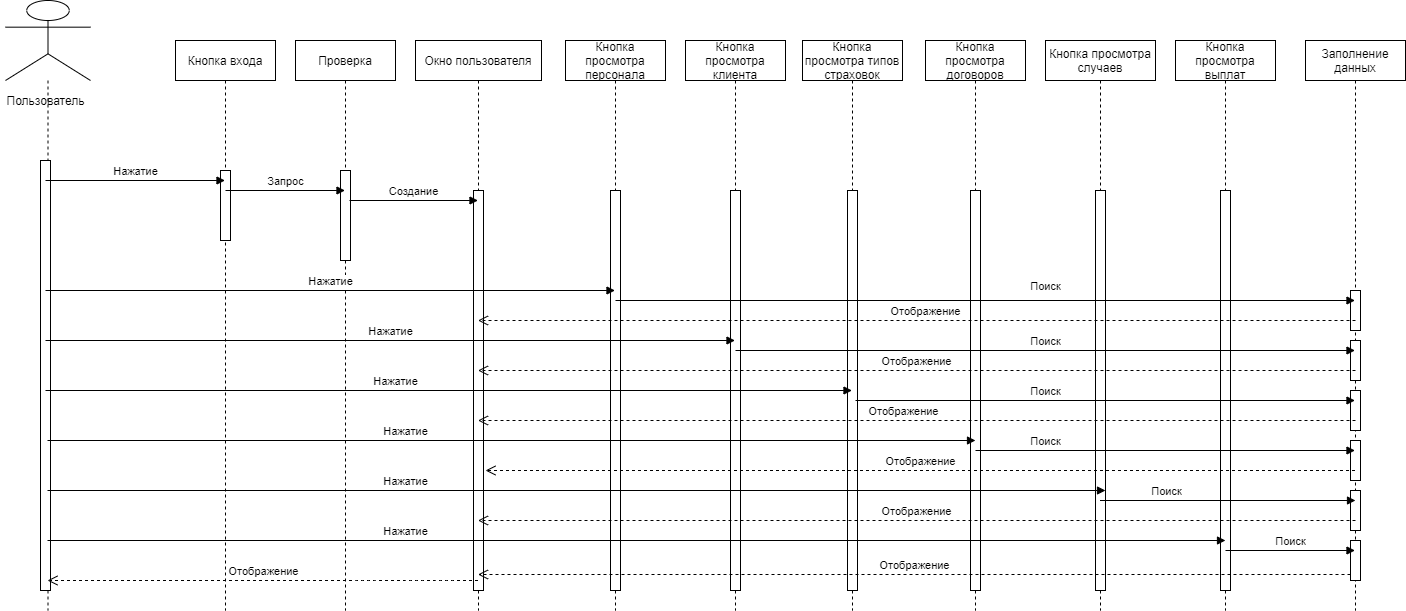

The diagram above was exported from draw.io. Its source (the exported page's mxGraphModel, read from the mxfile embedded in the PNG):
<mxGraphModel dx="1038" dy="580" grid="1" gridSize="10" guides="1" tooltips="1" connect="1" arrows="1" fold="1" page="1" pageScale="1" pageWidth="827" pageHeight="1169" math="0" shadow="0">
  <root>
    <mxCell id="0" />
    <mxCell id="1" parent="0" />
    <mxCell id="XMNDho6pSSmiUpQJFtQt-3" value="" style="shape=umlLifeline;participant=umlActor;perimeter=lifelinePerimeter;whiteSpace=wrap;html=1;container=1;collapsible=0;recursiveResize=0;verticalAlign=top;spacingTop=36;labelBackgroundColor=#ffffff;outlineConnect=0;size=80;" vertex="1" parent="1">
      <mxGeometry x="30" y="10" width="85" height="610" as="geometry" />
    </mxCell>
    <mxCell id="XMNDho6pSSmiUpQJFtQt-4" value="Пользователь" style="text;html=1;align=center;verticalAlign=middle;resizable=0;points=[];autosize=1;" vertex="1" parent="XMNDho6pSSmiUpQJFtQt-3">
      <mxGeometry x="-5" y="90" width="90" height="20" as="geometry" />
    </mxCell>
    <mxCell id="XMNDho6pSSmiUpQJFtQt-40" value="" style="html=1;points=[];perimeter=orthogonalPerimeter;" vertex="1" parent="XMNDho6pSSmiUpQJFtQt-3">
      <mxGeometry x="35" y="160" width="10" height="430" as="geometry" />
    </mxCell>
    <mxCell id="XMNDho6pSSmiUpQJFtQt-5" value="Кнопка входа" style="shape=umlLifeline;perimeter=lifelinePerimeter;whiteSpace=wrap;html=1;container=1;collapsible=0;recursiveResize=0;outlineConnect=0;" vertex="1" parent="1">
      <mxGeometry x="200" y="50" width="100" height="570" as="geometry" />
    </mxCell>
    <mxCell id="XMNDho6pSSmiUpQJFtQt-14" value="" style="html=1;points=[];perimeter=orthogonalPerimeter;" vertex="1" parent="XMNDho6pSSmiUpQJFtQt-5">
      <mxGeometry x="45" y="130" width="10" height="70" as="geometry" />
    </mxCell>
    <mxCell id="XMNDho6pSSmiUpQJFtQt-6" value="Проверка" style="shape=umlLifeline;perimeter=lifelinePerimeter;whiteSpace=wrap;html=1;container=1;collapsible=0;recursiveResize=0;outlineConnect=0;" vertex="1" parent="1">
      <mxGeometry x="320" y="50" width="100" height="570" as="geometry" />
    </mxCell>
    <mxCell id="XMNDho6pSSmiUpQJFtQt-16" value="" style="html=1;points=[];perimeter=orthogonalPerimeter;" vertex="1" parent="XMNDho6pSSmiUpQJFtQt-6">
      <mxGeometry x="45" y="130" width="10" height="90" as="geometry" />
    </mxCell>
    <mxCell id="XMNDho6pSSmiUpQJFtQt-7" value="Окно пользователя" style="shape=umlLifeline;perimeter=lifelinePerimeter;whiteSpace=wrap;html=1;container=1;collapsible=0;recursiveResize=0;outlineConnect=0;" vertex="1" parent="1">
      <mxGeometry x="440" y="50" width="126" height="570" as="geometry" />
    </mxCell>
    <mxCell id="XMNDho6pSSmiUpQJFtQt-43" value="" style="html=1;points=[];perimeter=orthogonalPerimeter;" vertex="1" parent="XMNDho6pSSmiUpQJFtQt-7">
      <mxGeometry x="58" y="150" width="10" height="400" as="geometry" />
    </mxCell>
    <mxCell id="XMNDho6pSSmiUpQJFtQt-8" value="Кнопка просмотра персонала" style="shape=umlLifeline;perimeter=lifelinePerimeter;whiteSpace=wrap;html=1;container=1;collapsible=0;recursiveResize=0;outlineConnect=0;" vertex="1" parent="1">
      <mxGeometry x="590" y="50" width="100" height="570" as="geometry" />
    </mxCell>
    <mxCell id="XMNDho6pSSmiUpQJFtQt-47" value="" style="html=1;points=[];perimeter=orthogonalPerimeter;" vertex="1" parent="XMNDho6pSSmiUpQJFtQt-8">
      <mxGeometry x="45" y="150" width="10" height="400" as="geometry" />
    </mxCell>
    <mxCell id="XMNDho6pSSmiUpQJFtQt-9" value="Заполнение данных" style="shape=umlLifeline;perimeter=lifelinePerimeter;whiteSpace=wrap;html=1;container=1;collapsible=0;recursiveResize=0;outlineConnect=0;" vertex="1" parent="1">
      <mxGeometry x="1330" y="50" width="100" height="570" as="geometry" />
    </mxCell>
    <mxCell id="XMNDho6pSSmiUpQJFtQt-49" value="" style="html=1;points=[];perimeter=orthogonalPerimeter;" vertex="1" parent="XMNDho6pSSmiUpQJFtQt-9">
      <mxGeometry x="45" y="250" width="10" height="40" as="geometry" />
    </mxCell>
    <mxCell id="XMNDho6pSSmiUpQJFtQt-68" value="" style="html=1;points=[];perimeter=orthogonalPerimeter;" vertex="1" parent="XMNDho6pSSmiUpQJFtQt-9">
      <mxGeometry x="45" y="300" width="10" height="40" as="geometry" />
    </mxCell>
    <mxCell id="XMNDho6pSSmiUpQJFtQt-76" value="" style="html=1;points=[];perimeter=orthogonalPerimeter;" vertex="1" parent="XMNDho6pSSmiUpQJFtQt-9">
      <mxGeometry x="45" y="400" width="10" height="40" as="geometry" />
    </mxCell>
    <mxCell id="XMNDho6pSSmiUpQJFtQt-84" value="" style="html=1;points=[];perimeter=orthogonalPerimeter;" vertex="1" parent="XMNDho6pSSmiUpQJFtQt-9">
      <mxGeometry x="45" y="450" width="10" height="40" as="geometry" />
    </mxCell>
    <mxCell id="XMNDho6pSSmiUpQJFtQt-89" value="" style="html=1;points=[];perimeter=orthogonalPerimeter;" vertex="1" parent="XMNDho6pSSmiUpQJFtQt-9">
      <mxGeometry x="45" y="500" width="10" height="40" as="geometry" />
    </mxCell>
    <mxCell id="XMNDho6pSSmiUpQJFtQt-15" value="Кнопка просмотра клиента" style="shape=umlLifeline;perimeter=lifelinePerimeter;whiteSpace=wrap;html=1;container=1;collapsible=0;recursiveResize=0;outlineConnect=0;" vertex="1" parent="1">
      <mxGeometry x="710" y="50" width="100" height="570" as="geometry" />
    </mxCell>
    <mxCell id="XMNDho6pSSmiUpQJFtQt-50" value="" style="html=1;points=[];perimeter=orthogonalPerimeter;" vertex="1" parent="XMNDho6pSSmiUpQJFtQt-15">
      <mxGeometry x="45" y="150" width="10" height="400" as="geometry" />
    </mxCell>
    <mxCell id="XMNDho6pSSmiUpQJFtQt-41" value="Нажатие" style="html=1;verticalAlign=bottom;endArrow=block;" edge="1" parent="1" target="XMNDho6pSSmiUpQJFtQt-5">
      <mxGeometry width="80" relative="1" as="geometry">
        <mxPoint x="70" y="190" as="sourcePoint" />
        <mxPoint x="150" y="190" as="targetPoint" />
      </mxGeometry>
    </mxCell>
    <mxCell id="XMNDho6pSSmiUpQJFtQt-42" value="Запрос" style="html=1;verticalAlign=bottom;endArrow=block;" edge="1" parent="1" target="XMNDho6pSSmiUpQJFtQt-6">
      <mxGeometry width="80" relative="1" as="geometry">
        <mxPoint x="250" y="200" as="sourcePoint" />
        <mxPoint x="330" y="200" as="targetPoint" />
      </mxGeometry>
    </mxCell>
    <mxCell id="XMNDho6pSSmiUpQJFtQt-44" value="Создание" style="html=1;verticalAlign=bottom;endArrow=block;" edge="1" parent="1" target="XMNDho6pSSmiUpQJFtQt-7">
      <mxGeometry width="80" relative="1" as="geometry">
        <mxPoint x="374" y="210" as="sourcePoint" />
        <mxPoint x="454" y="210" as="targetPoint" />
      </mxGeometry>
    </mxCell>
    <mxCell id="XMNDho6pSSmiUpQJFtQt-46" value="Отображение" style="html=1;verticalAlign=bottom;endArrow=open;dashed=1;endSize=8;" edge="1" parent="1" source="XMNDho6pSSmiUpQJFtQt-7" target="XMNDho6pSSmiUpQJFtQt-3">
      <mxGeometry relative="1" as="geometry">
        <mxPoint x="470" y="520" as="sourcePoint" />
        <mxPoint x="90" y="520" as="targetPoint" />
        <Array as="points">
          <mxPoint x="470" y="590" />
          <mxPoint x="440" y="590" />
          <mxPoint x="390" y="590" />
        </Array>
      </mxGeometry>
    </mxCell>
    <mxCell id="XMNDho6pSSmiUpQJFtQt-48" value="Нажатие" style="html=1;verticalAlign=bottom;endArrow=block;" edge="1" parent="1" target="XMNDho6pSSmiUpQJFtQt-8">
      <mxGeometry width="80" relative="1" as="geometry">
        <mxPoint x="70" y="300" as="sourcePoint" />
        <mxPoint x="150" y="300" as="targetPoint" />
      </mxGeometry>
    </mxCell>
    <mxCell id="XMNDho6pSSmiUpQJFtQt-51" value="Кнопка просмотра типов страховок" style="shape=umlLifeline;perimeter=lifelinePerimeter;whiteSpace=wrap;html=1;container=1;collapsible=0;recursiveResize=0;outlineConnect=0;" vertex="1" parent="1">
      <mxGeometry x="827" y="50" width="100" height="570" as="geometry" />
    </mxCell>
    <mxCell id="XMNDho6pSSmiUpQJFtQt-52" value="" style="html=1;points=[];perimeter=orthogonalPerimeter;" vertex="1" parent="XMNDho6pSSmiUpQJFtQt-51">
      <mxGeometry x="45" y="150" width="10" height="400" as="geometry" />
    </mxCell>
    <mxCell id="XMNDho6pSSmiUpQJFtQt-53" value="Кнопка просмотра договоров" style="shape=umlLifeline;perimeter=lifelinePerimeter;whiteSpace=wrap;html=1;container=1;collapsible=0;recursiveResize=0;outlineConnect=0;" vertex="1" parent="1">
      <mxGeometry x="950" y="50" width="100" height="570" as="geometry" />
    </mxCell>
    <mxCell id="XMNDho6pSSmiUpQJFtQt-54" value="" style="html=1;points=[];perimeter=orthogonalPerimeter;" vertex="1" parent="XMNDho6pSSmiUpQJFtQt-53">
      <mxGeometry x="45" y="150" width="10" height="400" as="geometry" />
    </mxCell>
    <mxCell id="XMNDho6pSSmiUpQJFtQt-55" value="Кнопка просмотра случаев" style="shape=umlLifeline;perimeter=lifelinePerimeter;whiteSpace=wrap;html=1;container=1;collapsible=0;recursiveResize=0;outlineConnect=0;" vertex="1" parent="1">
      <mxGeometry x="1070" y="50" width="110" height="570" as="geometry" />
    </mxCell>
    <mxCell id="XMNDho6pSSmiUpQJFtQt-56" value="" style="html=1;points=[];perimeter=orthogonalPerimeter;" vertex="1" parent="XMNDho6pSSmiUpQJFtQt-55">
      <mxGeometry x="50" y="150" width="10" height="400" as="geometry" />
    </mxCell>
    <mxCell id="XMNDho6pSSmiUpQJFtQt-57" value="Кнопка просмотра выплат" style="shape=umlLifeline;perimeter=lifelinePerimeter;whiteSpace=wrap;html=1;container=1;collapsible=0;recursiveResize=0;outlineConnect=0;" vertex="1" parent="1">
      <mxGeometry x="1200" y="50" width="100" height="570" as="geometry" />
    </mxCell>
    <mxCell id="XMNDho6pSSmiUpQJFtQt-58" value="" style="html=1;points=[];perimeter=orthogonalPerimeter;" vertex="1" parent="XMNDho6pSSmiUpQJFtQt-57">
      <mxGeometry x="45" y="150" width="10" height="400" as="geometry" />
    </mxCell>
    <mxCell id="XMNDho6pSSmiUpQJFtQt-64" value="Поиск" style="html=1;verticalAlign=bottom;endArrow=block;" edge="1" parent="1" target="XMNDho6pSSmiUpQJFtQt-9">
      <mxGeometry x="0.1629" y="5" width="80" relative="1" as="geometry">
        <mxPoint x="640" y="310" as="sourcePoint" />
        <mxPoint x="720" y="310" as="targetPoint" />
        <mxPoint as="offset" />
      </mxGeometry>
    </mxCell>
    <mxCell id="XMNDho6pSSmiUpQJFtQt-66" value="Отображение" style="html=1;verticalAlign=bottom;endArrow=open;dashed=1;endSize=8;" edge="1" parent="1" target="XMNDho6pSSmiUpQJFtQt-7">
      <mxGeometry x="-0.0199" relative="1" as="geometry">
        <mxPoint x="1380" y="330" as="sourcePoint" />
        <mxPoint x="1300" y="330" as="targetPoint" />
        <mxPoint as="offset" />
      </mxGeometry>
    </mxCell>
    <mxCell id="XMNDho6pSSmiUpQJFtQt-69" value="Поиск" style="html=1;verticalAlign=bottom;endArrow=block;" edge="1" parent="1" target="XMNDho6pSSmiUpQJFtQt-9">
      <mxGeometry width="80" relative="1" as="geometry">
        <mxPoint x="760" y="360" as="sourcePoint" />
        <mxPoint x="840" y="360" as="targetPoint" />
      </mxGeometry>
    </mxCell>
    <mxCell id="XMNDho6pSSmiUpQJFtQt-70" value="Отображение" style="html=1;verticalAlign=bottom;endArrow=open;dashed=1;endSize=8;" edge="1" parent="1" target="XMNDho6pSSmiUpQJFtQt-7">
      <mxGeometry relative="1" as="geometry">
        <mxPoint x="1380" y="380" as="sourcePoint" />
        <mxPoint x="560" y="380" as="targetPoint" />
      </mxGeometry>
    </mxCell>
    <mxCell id="XMNDho6pSSmiUpQJFtQt-71" value="Нажатие" style="html=1;verticalAlign=bottom;endArrow=block;" edge="1" parent="1" target="XMNDho6pSSmiUpQJFtQt-15">
      <mxGeometry width="80" relative="1" as="geometry">
        <mxPoint x="70" y="350" as="sourcePoint" />
        <mxPoint x="570" y="360" as="targetPoint" />
      </mxGeometry>
    </mxCell>
    <mxCell id="XMNDho6pSSmiUpQJFtQt-72" value="" style="html=1;points=[];perimeter=orthogonalPerimeter;" vertex="1" parent="1">
      <mxGeometry x="1375" y="400" width="10" height="40" as="geometry" />
    </mxCell>
    <mxCell id="XMNDho6pSSmiUpQJFtQt-73" value="Нажатие" style="html=1;verticalAlign=bottom;endArrow=block;" edge="1" parent="1" target="XMNDho6pSSmiUpQJFtQt-51">
      <mxGeometry x="-0.1321" width="80" relative="1" as="geometry">
        <mxPoint x="70" y="400" as="sourcePoint" />
        <mxPoint x="180" y="410" as="targetPoint" />
        <mxPoint as="offset" />
      </mxGeometry>
    </mxCell>
    <mxCell id="XMNDho6pSSmiUpQJFtQt-74" value="Поиск" style="html=1;verticalAlign=bottom;endArrow=block;" edge="1" parent="1" target="XMNDho6pSSmiUpQJFtQt-9">
      <mxGeometry x="-0.2392" width="80" relative="1" as="geometry">
        <mxPoint x="880" y="410" as="sourcePoint" />
        <mxPoint x="960" y="410" as="targetPoint" />
        <mxPoint as="offset" />
      </mxGeometry>
    </mxCell>
    <mxCell id="XMNDho6pSSmiUpQJFtQt-75" value="Отображение" style="html=1;verticalAlign=bottom;endArrow=open;dashed=1;endSize=8;" edge="1" parent="1" target="XMNDho6pSSmiUpQJFtQt-7">
      <mxGeometry x="0.0305" relative="1" as="geometry">
        <mxPoint x="1380" y="430" as="sourcePoint" />
        <mxPoint x="500" y="430" as="targetPoint" />
        <mxPoint as="offset" />
      </mxGeometry>
    </mxCell>
    <mxCell id="XMNDho6pSSmiUpQJFtQt-77" value="Нажатие" style="html=1;verticalAlign=bottom;endArrow=block;" edge="1" parent="1" source="XMNDho6pSSmiUpQJFtQt-3">
      <mxGeometry x="-0.2284" width="80" relative="1" as="geometry">
        <mxPoint x="920" y="450" as="sourcePoint" />
        <mxPoint x="1000" y="450" as="targetPoint" />
        <mxPoint as="offset" />
      </mxGeometry>
    </mxCell>
    <mxCell id="XMNDho6pSSmiUpQJFtQt-79" value="Поиск" style="html=1;verticalAlign=bottom;endArrow=block;" edge="1" parent="1" target="XMNDho6pSSmiUpQJFtQt-9">
      <mxGeometry x="-0.6311" width="80" relative="1" as="geometry">
        <mxPoint x="1000" y="460" as="sourcePoint" />
        <mxPoint x="1080" y="460" as="targetPoint" />
        <mxPoint as="offset" />
      </mxGeometry>
    </mxCell>
    <mxCell id="XMNDho6pSSmiUpQJFtQt-81" value="Отображение" style="html=1;verticalAlign=bottom;endArrow=open;dashed=1;endSize=8;" edge="1" parent="1" source="XMNDho6pSSmiUpQJFtQt-9">
      <mxGeometry relative="1" as="geometry">
        <mxPoint x="1060" y="490" as="sourcePoint" />
        <mxPoint x="510" y="480" as="targetPoint" />
      </mxGeometry>
    </mxCell>
    <mxCell id="XMNDho6pSSmiUpQJFtQt-85" value="Поиск" style="html=1;verticalAlign=bottom;endArrow=block;" edge="1" parent="1" source="XMNDho6pSSmiUpQJFtQt-55">
      <mxGeometry x="-0.4873" width="80" relative="1" as="geometry">
        <mxPoint x="1300" y="510" as="sourcePoint" />
        <mxPoint x="1380" y="510" as="targetPoint" />
        <mxPoint x="1" as="offset" />
      </mxGeometry>
    </mxCell>
    <mxCell id="XMNDho6pSSmiUpQJFtQt-86" value="Отображение" style="html=1;verticalAlign=bottom;endArrow=open;dashed=1;endSize=8;" edge="1" parent="1" target="XMNDho6pSSmiUpQJFtQt-7">
      <mxGeometry relative="1" as="geometry">
        <mxPoint x="1380" y="530" as="sourcePoint" />
        <mxPoint x="1300" y="530" as="targetPoint" />
      </mxGeometry>
    </mxCell>
    <mxCell id="XMNDho6pSSmiUpQJFtQt-90" value="Нажатие" style="html=1;verticalAlign=bottom;endArrow=block;" edge="1" parent="1" source="XMNDho6pSSmiUpQJFtQt-3">
      <mxGeometry x="-0.3233" width="80" relative="1" as="geometry">
        <mxPoint x="1050" y="500" as="sourcePoint" />
        <mxPoint x="1130" y="500" as="targetPoint" />
        <mxPoint as="offset" />
      </mxGeometry>
    </mxCell>
    <mxCell id="XMNDho6pSSmiUpQJFtQt-91" value="Поиск" style="html=1;verticalAlign=bottom;endArrow=block;" edge="1" parent="1" target="XMNDho6pSSmiUpQJFtQt-9">
      <mxGeometry width="80" relative="1" as="geometry">
        <mxPoint x="1250" y="560" as="sourcePoint" />
        <mxPoint x="1330" y="560" as="targetPoint" />
      </mxGeometry>
    </mxCell>
    <mxCell id="XMNDho6pSSmiUpQJFtQt-92" value="Нажатие" style="html=1;verticalAlign=bottom;endArrow=block;" edge="1" parent="1" source="XMNDho6pSSmiUpQJFtQt-3">
      <mxGeometry x="-0.3922" width="80" relative="1" as="geometry">
        <mxPoint x="1170" y="550" as="sourcePoint" />
        <mxPoint x="1250" y="550" as="targetPoint" />
        <mxPoint as="offset" />
      </mxGeometry>
    </mxCell>
    <mxCell id="XMNDho6pSSmiUpQJFtQt-93" value="Отображение" style="html=1;verticalAlign=bottom;endArrow=open;dashed=1;endSize=8;" edge="1" parent="1" target="XMNDho6pSSmiUpQJFtQt-7">
      <mxGeometry relative="1" as="geometry">
        <mxPoint x="1375" y="584" as="sourcePoint" />
        <mxPoint x="1295" y="584" as="targetPoint" />
      </mxGeometry>
    </mxCell>
  </root>
</mxGraphModel>